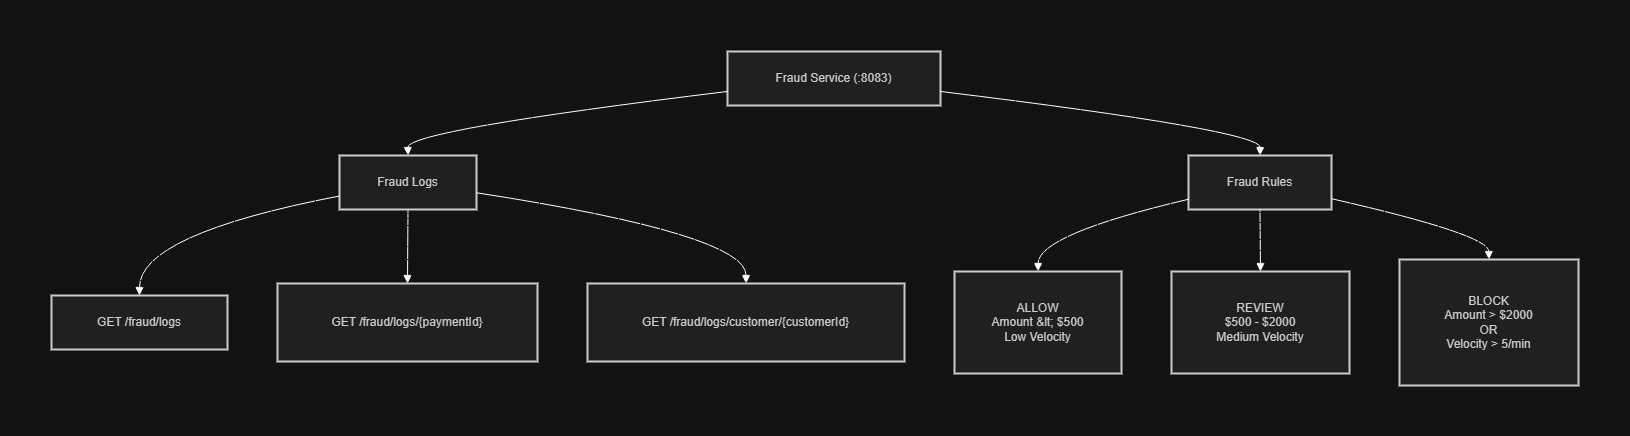

The diagram above was exported from draw.io. Its source (the exported page's mxGraphModel, read from the mxfile embedded in the PNG):
<mxGraphModel dx="2307" dy="1022" grid="1" gridSize="10" guides="1" tooltips="1" connect="1" arrows="1" fold="1" page="1" pageScale="1" pageWidth="827" pageHeight="1169" math="0" shadow="0">
  <root>
    <mxCell id="0" />
    <mxCell id="1" parent="0" />
    <mxCell id="4zRK4wOsUduOkhJXmoLZ-182" parent="1" style="whiteSpace=wrap;strokeWidth=2;fillColor=light-dark(#eeeeee,#1f2020);strokeColor=light-dark(#999999,#cccccc);fontColor=light-dark(#333333,#cccccc);" value="Fraud Service (:8083)" vertex="1">
      <mxGeometry height="54" width="213" x="696" y="20" as="geometry" />
    </mxCell>
    <mxCell id="4zRK4wOsUduOkhJXmoLZ-183" parent="1" style="whiteSpace=wrap;strokeWidth=2;fillColor=light-dark(#eeeeee,#1f2020);strokeColor=light-dark(#999999,#cccccc);fontColor=light-dark(#333333,#cccccc);" value="Fraud Logs" vertex="1">
      <mxGeometry height="54" width="137" x="308" y="124" as="geometry" />
    </mxCell>
    <mxCell id="4zRK4wOsUduOkhJXmoLZ-184" parent="1" style="whiteSpace=wrap;strokeWidth=2;fillColor=light-dark(#eeeeee,#1f2020);strokeColor=light-dark(#999999,#cccccc);fontColor=light-dark(#333333,#cccccc);" value="Fraud Rules" vertex="1">
      <mxGeometry height="54" width="143" x="1157" y="124" as="geometry" />
    </mxCell>
    <mxCell id="4zRK4wOsUduOkhJXmoLZ-185" parent="1" style="whiteSpace=wrap;strokeWidth=2;fillColor=light-dark(#eeeeee,#1f2020);strokeColor=light-dark(#999999,#cccccc);fontColor=light-dark(#333333,#cccccc);" value="GET /fraud/logs" vertex="1">
      <mxGeometry height="54" width="176" x="20" y="264" as="geometry" />
    </mxCell>
    <mxCell id="4zRK4wOsUduOkhJXmoLZ-186" parent="1" style="whiteSpace=wrap;strokeWidth=2;fillColor=light-dark(#eeeeee,#1f2020);strokeColor=light-dark(#999999,#cccccc);fontColor=light-dark(#333333,#cccccc);" value="GET /fraud/logs/{paymentId}" vertex="1">
      <mxGeometry height="78" width="260" x="246" y="252" as="geometry" />
    </mxCell>
    <mxCell id="4zRK4wOsUduOkhJXmoLZ-187" parent="1" style="whiteSpace=wrap;strokeWidth=2;fillColor=light-dark(#eeeeee,#1f2020);strokeColor=light-dark(#999999,#cccccc);fontColor=light-dark(#333333,#cccccc);" value="GET /fraud/logs/customer/{customerId}" vertex="1">
      <mxGeometry height="78" width="317" x="556" y="252" as="geometry" />
    </mxCell>
    <mxCell id="4zRK4wOsUduOkhJXmoLZ-188" parent="1" style="whiteSpace=wrap;strokeWidth=2;fillColor=light-dark(#eeeeee,#1f2020);strokeColor=light-dark(#999999,#cccccc);fontColor=light-dark(#333333,#cccccc);" value="ALLOW&#10;Amount &amp;lt; $500&#10;Low Velocity" vertex="1">
      <mxGeometry height="102" width="167" x="923" y="240" as="geometry" />
    </mxCell>
    <mxCell id="4zRK4wOsUduOkhJXmoLZ-189" parent="1" style="whiteSpace=wrap;strokeWidth=2;fillColor=light-dark(#eeeeee,#1f2020);strokeColor=light-dark(#999999,#cccccc);fontColor=light-dark(#333333,#cccccc);" value="REVIEW&#10;$500 - $2000&#10;Medium Velocity" vertex="1">
      <mxGeometry height="102" width="178" x="1140" y="240" as="geometry" />
    </mxCell>
    <mxCell id="4zRK4wOsUduOkhJXmoLZ-190" parent="1" style="whiteSpace=wrap;strokeWidth=2;fillColor=light-dark(#eeeeee,#1f2020);strokeColor=light-dark(#999999,#cccccc);fontColor=light-dark(#333333,#cccccc);" value="BLOCK&#10;Amount &gt; $2000&#10;OR&#10;Velocity &gt; 5/min" vertex="1">
      <mxGeometry height="126" width="179" x="1368" y="228" as="geometry" />
    </mxCell>
    <mxCell id="4zRK4wOsUduOkhJXmoLZ-191" edge="1" parent="1" source="4zRK4wOsUduOkhJXmoLZ-182" style="curved=1;startArrow=none;endArrow=block;exitX=0;exitY=0.74;entryX=0.5;entryY=0;rounded=0;" target="4zRK4wOsUduOkhJXmoLZ-183" value="">
      <mxGeometry relative="1" as="geometry">
        <Array as="points">
          <mxPoint x="376" y="99" />
        </Array>
      </mxGeometry>
    </mxCell>
    <mxCell id="4zRK4wOsUduOkhJXmoLZ-192" edge="1" parent="1" source="4zRK4wOsUduOkhJXmoLZ-182" style="curved=1;startArrow=none;endArrow=block;exitX=1;exitY=0.74;entryX=0.5;entryY=0;rounded=0;" target="4zRK4wOsUduOkhJXmoLZ-184" value="">
      <mxGeometry relative="1" as="geometry">
        <Array as="points">
          <mxPoint x="1229" y="99" />
        </Array>
      </mxGeometry>
    </mxCell>
    <mxCell id="4zRK4wOsUduOkhJXmoLZ-193" edge="1" parent="1" source="4zRK4wOsUduOkhJXmoLZ-183" style="curved=1;startArrow=none;endArrow=block;exitX=0;exitY=0.75;entryX=0.5;entryY=0;rounded=0;" target="4zRK4wOsUduOkhJXmoLZ-185" value="">
      <mxGeometry relative="1" as="geometry">
        <Array as="points">
          <mxPoint x="108" y="203" />
        </Array>
      </mxGeometry>
    </mxCell>
    <mxCell id="4zRK4wOsUduOkhJXmoLZ-194" edge="1" parent="1" source="4zRK4wOsUduOkhJXmoLZ-183" style="curved=1;startArrow=none;endArrow=block;exitX=0.5;exitY=1;entryX=0.5;entryY=0;rounded=0;" target="4zRK4wOsUduOkhJXmoLZ-186" value="">
      <mxGeometry relative="1" as="geometry">
        <Array as="points" />
      </mxGeometry>
    </mxCell>
    <mxCell id="4zRK4wOsUduOkhJXmoLZ-195" edge="1" parent="1" source="4zRK4wOsUduOkhJXmoLZ-183" style="curved=1;startArrow=none;endArrow=block;exitX=1;exitY=0.69;entryX=0.5;entryY=0;rounded=0;" target="4zRK4wOsUduOkhJXmoLZ-187" value="">
      <mxGeometry relative="1" as="geometry">
        <Array as="points">
          <mxPoint x="715" y="203" />
        </Array>
      </mxGeometry>
    </mxCell>
    <mxCell id="4zRK4wOsUduOkhJXmoLZ-196" edge="1" parent="1" source="4zRK4wOsUduOkhJXmoLZ-184" style="curved=1;startArrow=none;endArrow=block;exitX=0;exitY=0.81;entryX=0.5;entryY=0;rounded=0;" target="4zRK4wOsUduOkhJXmoLZ-188" value="">
      <mxGeometry relative="1" as="geometry">
        <Array as="points">
          <mxPoint x="1007" y="203" />
        </Array>
      </mxGeometry>
    </mxCell>
    <mxCell id="4zRK4wOsUduOkhJXmoLZ-197" edge="1" parent="1" source="4zRK4wOsUduOkhJXmoLZ-184" style="curved=1;startArrow=none;endArrow=block;exitX=0.5;exitY=1;entryX=0.5;entryY=0;rounded=0;" target="4zRK4wOsUduOkhJXmoLZ-189" value="">
      <mxGeometry relative="1" as="geometry">
        <Array as="points" />
      </mxGeometry>
    </mxCell>
    <mxCell id="4zRK4wOsUduOkhJXmoLZ-198" edge="1" parent="1" source="4zRK4wOsUduOkhJXmoLZ-184" style="curved=1;startArrow=none;endArrow=block;exitX=1;exitY=0.8;entryX=0.5;entryY=0;rounded=0;" target="4zRK4wOsUduOkhJXmoLZ-190" value="">
      <mxGeometry relative="1" as="geometry">
        <Array as="points">
          <mxPoint x="1457" y="203" />
        </Array>
      </mxGeometry>
    </mxCell>
  </root>
</mxGraphModel>